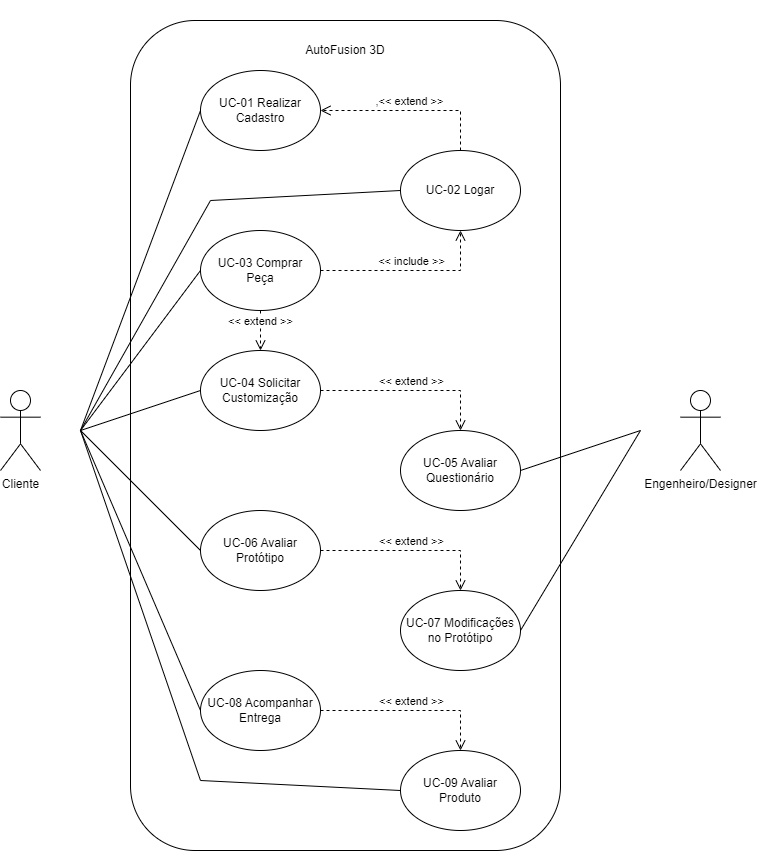

The diagram above was exported from draw.io. Its source (the exported page's mxGraphModel, read from the mxfile embedded in the PNG):
<mxGraphModel dx="2849" dy="949" grid="1" gridSize="10" guides="1" tooltips="1" connect="1" arrows="1" fold="1" page="1" pageScale="1" pageWidth="850" pageHeight="1100" math="0" shadow="0">
  <root>
    <mxCell id="0" />
    <mxCell id="1" parent="0" />
    <mxCell id="0pc33g1qMGp3x8kySKBf-37" value="" style="rounded=1;whiteSpace=wrap;html=1;strokeColor=default;align=center;verticalAlign=middle;fontFamily=Helvetica;fontSize=12;fontColor=default;fillColor=default;" vertex="1" parent="1">
      <mxGeometry x="90" y="30" width="430" height="830" as="geometry" />
    </mxCell>
    <mxCell id="0pc33g1qMGp3x8kySKBf-1" value="Engenheiro/Designer" style="shape=umlActor;verticalLabelPosition=bottom;verticalAlign=top;html=1;outlineConnect=0;" vertex="1" parent="1">
      <mxGeometry x="640" y="400" width="40" height="80" as="geometry" />
    </mxCell>
    <mxCell id="0pc33g1qMGp3x8kySKBf-3" value="UC-01 Realizar Cadastro" style="ellipse;whiteSpace=wrap;html=1;" vertex="1" parent="1">
      <mxGeometry x="160" y="80" width="120" height="80" as="geometry" />
    </mxCell>
    <mxCell id="0pc33g1qMGp3x8kySKBf-4" value="UC-02 Logar" style="ellipse;whiteSpace=wrap;html=1;" vertex="1" parent="1">
      <mxGeometry x="360" y="160" width="120" height="80" as="geometry" />
    </mxCell>
    <mxCell id="0pc33g1qMGp3x8kySKBf-5" value="UC-03 Comprar &lt;br&gt;Peça" style="ellipse;whiteSpace=wrap;html=1;" vertex="1" parent="1">
      <mxGeometry x="160" y="240" width="120" height="80" as="geometry" />
    </mxCell>
    <mxCell id="0pc33g1qMGp3x8kySKBf-6" value="UC-04 Solicitar&lt;br&gt;Customização" style="ellipse;whiteSpace=wrap;html=1;" vertex="1" parent="1">
      <mxGeometry x="160" y="360" width="120" height="80" as="geometry" />
    </mxCell>
    <mxCell id="0pc33g1qMGp3x8kySKBf-7" value="UC-05 Avaliar Questionário" style="ellipse;whiteSpace=wrap;html=1;" vertex="1" parent="1">
      <mxGeometry x="360" y="440" width="120" height="80" as="geometry" />
    </mxCell>
    <mxCell id="0pc33g1qMGp3x8kySKBf-8" value="UC-06 Avaliar Protótipo" style="ellipse;whiteSpace=wrap;html=1;" vertex="1" parent="1">
      <mxGeometry x="160" y="520" width="120" height="80" as="geometry" />
    </mxCell>
    <mxCell id="0pc33g1qMGp3x8kySKBf-9" value="UC-07 Modificações no Protótipo" style="ellipse;whiteSpace=wrap;html=1;" vertex="1" parent="1">
      <mxGeometry x="360" y="600" width="120" height="80" as="geometry" />
    </mxCell>
    <mxCell id="0pc33g1qMGp3x8kySKBf-10" value="UC-08 Acompanhar Entrega" style="ellipse;whiteSpace=wrap;html=1;" vertex="1" parent="1">
      <mxGeometry x="160" y="680" width="120" height="80" as="geometry" />
    </mxCell>
    <mxCell id="0pc33g1qMGp3x8kySKBf-11" value="UC-09 Avaliar Produto" style="ellipse;whiteSpace=wrap;html=1;" vertex="1" parent="1">
      <mxGeometry x="360" y="760" width="120" height="80" as="geometry" />
    </mxCell>
    <mxCell id="0pc33g1qMGp3x8kySKBf-20" value="&amp;lt;&amp;lt; include &amp;gt;&amp;gt;" style="html=1;verticalAlign=bottom;endArrow=open;dashed=1;endSize=8;curved=0;rounded=0;exitX=1;exitY=0.5;exitDx=0;exitDy=0;entryX=0.5;entryY=1;entryDx=0;entryDy=0;" edge="1" parent="1" source="0pc33g1qMGp3x8kySKBf-5" target="0pc33g1qMGp3x8kySKBf-4">
      <mxGeometry relative="1" as="geometry">
        <mxPoint x="200" y="330" as="sourcePoint" />
        <mxPoint x="120" y="330" as="targetPoint" />
        <Array as="points">
          <mxPoint x="420" y="280" />
        </Array>
      </mxGeometry>
    </mxCell>
    <mxCell id="0pc33g1qMGp3x8kySKBf-21" value=",&amp;lt;&amp;lt; extend &amp;gt;&amp;gt;" style="html=1;verticalAlign=bottom;endArrow=open;dashed=1;endSize=8;curved=0;rounded=0;exitX=0.5;exitY=0;exitDx=0;exitDy=0;entryX=1;entryY=0.5;entryDx=0;entryDy=0;" edge="1" parent="1" source="0pc33g1qMGp3x8kySKBf-4" target="0pc33g1qMGp3x8kySKBf-3">
      <mxGeometry relative="1" as="geometry">
        <mxPoint x="200" y="330" as="sourcePoint" />
        <mxPoint x="120" y="330" as="targetPoint" />
        <Array as="points">
          <mxPoint x="420" y="120" />
        </Array>
      </mxGeometry>
    </mxCell>
    <mxCell id="0pc33g1qMGp3x8kySKBf-22" value="&amp;lt;&amp;lt; extend &amp;gt;&amp;gt;" style="html=1;verticalAlign=bottom;endArrow=open;dashed=1;endSize=8;curved=0;rounded=0;exitX=1;exitY=0.5;exitDx=0;exitDy=0;entryX=0.5;entryY=0;entryDx=0;entryDy=0;" edge="1" parent="1" source="0pc33g1qMGp3x8kySKBf-6" target="0pc33g1qMGp3x8kySKBf-7">
      <mxGeometry relative="1" as="geometry">
        <mxPoint x="200" y="330" as="sourcePoint" />
        <mxPoint x="120" y="330" as="targetPoint" />
        <Array as="points">
          <mxPoint x="420" y="400" />
        </Array>
      </mxGeometry>
    </mxCell>
    <mxCell id="0pc33g1qMGp3x8kySKBf-23" value="&amp;lt;&amp;lt; extend &amp;gt;&amp;gt;" style="html=1;verticalAlign=bottom;endArrow=open;dashed=1;endSize=8;curved=0;rounded=0;exitX=1;exitY=0.5;exitDx=0;exitDy=0;entryX=0.5;entryY=0;entryDx=0;entryDy=0;" edge="1" parent="1" source="0pc33g1qMGp3x8kySKBf-8" target="0pc33g1qMGp3x8kySKBf-9">
      <mxGeometry relative="1" as="geometry">
        <mxPoint x="200" y="480" as="sourcePoint" />
        <mxPoint x="120" y="480" as="targetPoint" />
        <Array as="points">
          <mxPoint x="420" y="560" />
        </Array>
        <mxPoint as="offset" />
      </mxGeometry>
    </mxCell>
    <mxCell id="0pc33g1qMGp3x8kySKBf-24" value="&amp;lt;&amp;lt; extend &amp;gt;&amp;gt;" style="html=1;verticalAlign=bottom;endArrow=open;dashed=1;endSize=8;curved=0;rounded=0;exitX=1;exitY=0.5;exitDx=0;exitDy=0;entryX=0.5;entryY=0;entryDx=0;entryDy=0;" edge="1" parent="1" source="0pc33g1qMGp3x8kySKBf-10" target="0pc33g1qMGp3x8kySKBf-11">
      <mxGeometry relative="1" as="geometry">
        <mxPoint x="200" y="640" as="sourcePoint" />
        <mxPoint x="120" y="640" as="targetPoint" />
        <Array as="points">
          <mxPoint x="420" y="720" />
        </Array>
      </mxGeometry>
    </mxCell>
    <mxCell id="0pc33g1qMGp3x8kySKBf-25" value="Cliente&lt;br&gt;" style="shape=umlActor;verticalLabelPosition=bottom;verticalAlign=top;html=1;outlineConnect=0;" vertex="1" parent="1">
      <mxGeometry x="-40" y="400" width="40" height="80" as="geometry" />
    </mxCell>
    <mxCell id="0pc33g1qMGp3x8kySKBf-26" value="" style="endArrow=none;html=1;rounded=0;entryX=0;entryY=0.5;entryDx=0;entryDy=0;" edge="1" parent="1" target="0pc33g1qMGp3x8kySKBf-3">
      <mxGeometry width="50" height="50" relative="1" as="geometry">
        <mxPoint x="40" y="440" as="sourcePoint" />
        <mxPoint x="480" y="250" as="targetPoint" />
      </mxGeometry>
    </mxCell>
    <mxCell id="0pc33g1qMGp3x8kySKBf-27" value="" style="endArrow=none;html=1;rounded=0;entryX=0;entryY=0.5;entryDx=0;entryDy=0;" edge="1" parent="1" target="0pc33g1qMGp3x8kySKBf-5">
      <mxGeometry width="50" height="50" relative="1" as="geometry">
        <mxPoint x="40" y="440" as="sourcePoint" />
        <mxPoint x="480" y="340" as="targetPoint" />
      </mxGeometry>
    </mxCell>
    <mxCell id="0pc33g1qMGp3x8kySKBf-28" value="&amp;lt;&amp;lt; extend &amp;gt;&amp;gt;" style="html=1;verticalAlign=bottom;endArrow=open;dashed=1;endSize=8;curved=0;rounded=0;exitX=0.5;exitY=1;exitDx=0;exitDy=0;entryX=0.5;entryY=0;entryDx=0;entryDy=0;" edge="1" parent="1" source="0pc33g1qMGp3x8kySKBf-5" target="0pc33g1qMGp3x8kySKBf-6">
      <mxGeometry relative="1" as="geometry">
        <mxPoint x="490" y="450" as="sourcePoint" />
        <mxPoint x="410" y="450" as="targetPoint" />
      </mxGeometry>
    </mxCell>
    <mxCell id="0pc33g1qMGp3x8kySKBf-29" value="" style="endArrow=none;html=1;rounded=0;entryX=0;entryY=0.5;entryDx=0;entryDy=0;" edge="1" parent="1" target="0pc33g1qMGp3x8kySKBf-8">
      <mxGeometry width="50" height="50" relative="1" as="geometry">
        <mxPoint x="40" y="440" as="sourcePoint" />
        <mxPoint x="480" y="420" as="targetPoint" />
      </mxGeometry>
    </mxCell>
    <mxCell id="0pc33g1qMGp3x8kySKBf-30" value="" style="endArrow=none;html=1;rounded=0;exitX=0;exitY=0.5;exitDx=0;exitDy=0;" edge="1" parent="1" source="0pc33g1qMGp3x8kySKBf-10">
      <mxGeometry width="50" height="50" relative="1" as="geometry">
        <mxPoint x="430" y="560" as="sourcePoint" />
        <mxPoint x="40" y="440" as="targetPoint" />
      </mxGeometry>
    </mxCell>
    <mxCell id="0pc33g1qMGp3x8kySKBf-31" value="" style="endArrow=none;html=1;rounded=0;entryX=1;entryY=0.5;entryDx=0;entryDy=0;" edge="1" parent="1" target="0pc33g1qMGp3x8kySKBf-7">
      <mxGeometry width="50" height="50" relative="1" as="geometry">
        <mxPoint x="600" y="440" as="sourcePoint" />
        <mxPoint x="480" y="600" as="targetPoint" />
      </mxGeometry>
    </mxCell>
    <mxCell id="0pc33g1qMGp3x8kySKBf-32" value="" style="endArrow=none;html=1;rounded=0;exitX=1;exitY=0.5;exitDx=0;exitDy=0;" edge="1" parent="1" source="0pc33g1qMGp3x8kySKBf-9">
      <mxGeometry width="50" height="50" relative="1" as="geometry">
        <mxPoint x="430" y="560" as="sourcePoint" />
        <mxPoint x="600" y="440" as="targetPoint" />
      </mxGeometry>
    </mxCell>
    <mxCell id="0pc33g1qMGp3x8kySKBf-38" value="" style="endArrow=none;html=1;rounded=0;fontFamily=Helvetica;fontSize=12;fontColor=default;entryX=0;entryY=0.5;entryDx=0;entryDy=0;" edge="1" parent="1" target="0pc33g1qMGp3x8kySKBf-4">
      <mxGeometry width="50" height="50" relative="1" as="geometry">
        <mxPoint x="40" y="440" as="sourcePoint" />
        <mxPoint x="360" y="340" as="targetPoint" />
        <Array as="points">
          <mxPoint x="170" y="210" />
        </Array>
      </mxGeometry>
    </mxCell>
    <mxCell id="0pc33g1qMGp3x8kySKBf-39" value="" style="endArrow=none;html=1;rounded=0;fontFamily=Helvetica;fontSize=12;fontColor=default;entryX=0;entryY=0.5;entryDx=0;entryDy=0;" edge="1" parent="1" target="0pc33g1qMGp3x8kySKBf-6">
      <mxGeometry width="50" height="50" relative="1" as="geometry">
        <mxPoint x="40" y="440" as="sourcePoint" />
        <mxPoint x="290" y="400" as="targetPoint" />
      </mxGeometry>
    </mxCell>
    <mxCell id="0pc33g1qMGp3x8kySKBf-40" value="" style="endArrow=none;html=1;rounded=0;fontFamily=Helvetica;fontSize=12;fontColor=default;exitX=0;exitY=0.5;exitDx=0;exitDy=0;" edge="1" parent="1" source="0pc33g1qMGp3x8kySKBf-11">
      <mxGeometry width="50" height="50" relative="1" as="geometry">
        <mxPoint x="360" y="510" as="sourcePoint" />
        <mxPoint x="40" y="440" as="targetPoint" />
        <Array as="points">
          <mxPoint x="160" y="790" />
        </Array>
      </mxGeometry>
    </mxCell>
    <mxCell id="0pc33g1qMGp3x8kySKBf-41" value="AutoFusion 3D" style="text;html=1;strokeColor=none;fillColor=none;align=center;verticalAlign=middle;whiteSpace=wrap;rounded=0;fontSize=12;fontFamily=Helvetica;fontColor=default;" vertex="1" parent="1">
      <mxGeometry x="205" y="10" width="200" height="100" as="geometry" />
    </mxCell>
  </root>
</mxGraphModel>